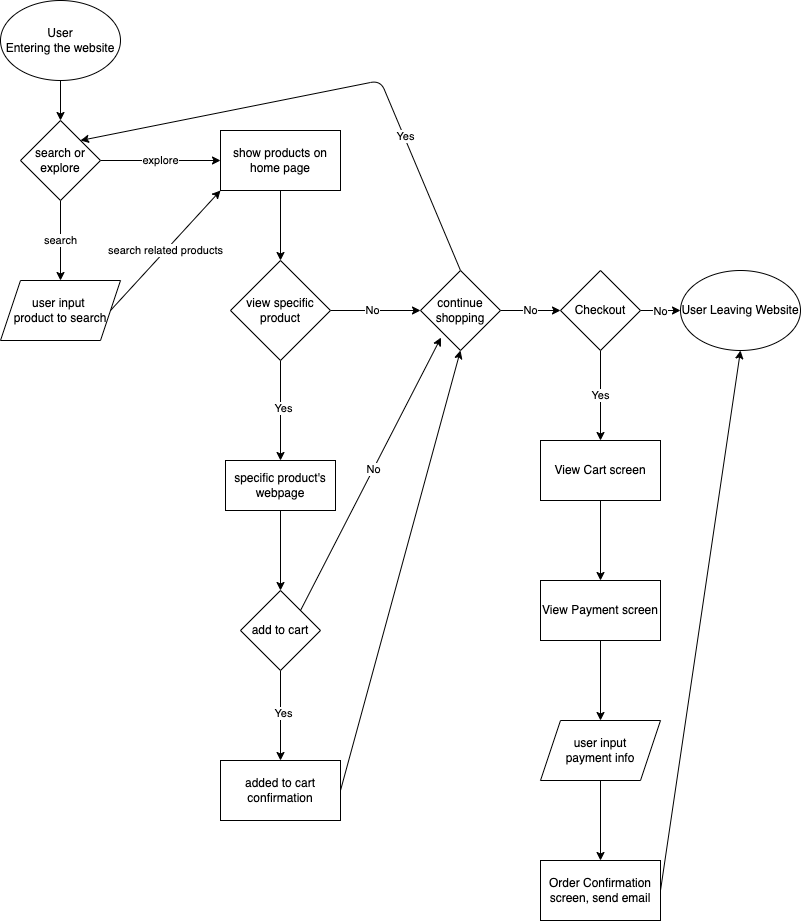

The diagram above was exported from draw.io. Its source (the exported page's mxGraphModel, read from the mxfile embedded in the PNG):
<mxGraphModel dx="648" dy="934" grid="1" gridSize="10" guides="1" tooltips="1" connect="1" arrows="1" fold="1" page="1" pageScale="1" pageWidth="850" pageHeight="1100" math="0" shadow="0">
  <root>
    <mxCell id="0" />
    <mxCell id="1" parent="0" />
    <mxCell id="4" value="" style="edgeStyle=none;html=1;" edge="1" parent="1" source="2" target="3">
      <mxGeometry relative="1" as="geometry" />
    </mxCell>
    <mxCell id="2" value="User&lt;br&gt;Entering the website" style="ellipse;whiteSpace=wrap;html=1;" vertex="1" parent="1">
      <mxGeometry x="40" y="40" width="120" height="80" as="geometry" />
    </mxCell>
    <mxCell id="7" value="search" style="edgeStyle=none;html=1;" edge="1" parent="1" source="3">
      <mxGeometry relative="1" as="geometry">
        <mxPoint x="100" y="320" as="targetPoint" />
      </mxGeometry>
    </mxCell>
    <mxCell id="9" value="explore" style="edgeStyle=none;html=1;" edge="1" parent="1" source="3">
      <mxGeometry relative="1" as="geometry">
        <mxPoint x="260" y="200" as="targetPoint" />
      </mxGeometry>
    </mxCell>
    <mxCell id="3" value="search or explore" style="rhombus;whiteSpace=wrap;html=1;" vertex="1" parent="1">
      <mxGeometry x="60" y="160" width="80" height="80" as="geometry" />
    </mxCell>
    <mxCell id="19" value="search&amp;nbsp;related products" style="edgeStyle=none;html=1;exitX=1;exitY=0.5;exitDx=0;exitDy=0;entryX=0;entryY=1;entryDx=0;entryDy=0;" edge="1" parent="1" source="16" target="17">
      <mxGeometry relative="1" as="geometry" />
    </mxCell>
    <mxCell id="16" value="user input&amp;nbsp;&lt;br&gt;product to search" style="shape=parallelogram;perimeter=parallelogramPerimeter;whiteSpace=wrap;html=1;fixedSize=1;" vertex="1" parent="1">
      <mxGeometry x="40" y="320" width="120" height="60" as="geometry" />
    </mxCell>
    <mxCell id="21" value="" style="edgeStyle=none;html=1;" edge="1" parent="1" source="17" target="20">
      <mxGeometry relative="1" as="geometry" />
    </mxCell>
    <mxCell id="17" value="show products on home page" style="whiteSpace=wrap;html=1;" vertex="1" parent="1">
      <mxGeometry x="260" y="170" width="120" height="60" as="geometry" />
    </mxCell>
    <mxCell id="24" value="" style="edgeStyle=none;html=1;" edge="1" parent="1" source="20">
      <mxGeometry relative="1" as="geometry">
        <mxPoint x="320" y="500" as="targetPoint" />
      </mxGeometry>
    </mxCell>
    <mxCell id="26" value="Yes" style="edgeLabel;html=1;align=center;verticalAlign=middle;resizable=0;points=[];" vertex="1" connectable="0" parent="24">
      <mxGeometry x="-0.0566" y="2" relative="1" as="geometry">
        <mxPoint as="offset" />
      </mxGeometry>
    </mxCell>
    <mxCell id="28" value="" style="edgeStyle=none;html=1;" edge="1" parent="1" source="20" target="27">
      <mxGeometry relative="1" as="geometry" />
    </mxCell>
    <mxCell id="29" value="No" style="edgeLabel;html=1;align=center;verticalAlign=middle;resizable=0;points=[];" vertex="1" connectable="0" parent="28">
      <mxGeometry x="-0.0833" y="1" relative="1" as="geometry">
        <mxPoint as="offset" />
      </mxGeometry>
    </mxCell>
    <mxCell id="20" value="view specific&lt;br&gt;product" style="rhombus;whiteSpace=wrap;html=1;" vertex="1" parent="1">
      <mxGeometry x="270" y="300" width="100" height="100" as="geometry" />
    </mxCell>
    <mxCell id="37" value="" style="edgeStyle=none;html=1;" edge="1" parent="1" source="25" target="36">
      <mxGeometry relative="1" as="geometry" />
    </mxCell>
    <mxCell id="25" value="specific product's webpage" style="whiteSpace=wrap;html=1;" vertex="1" parent="1">
      <mxGeometry x="265" y="500" width="110" height="50" as="geometry" />
    </mxCell>
    <mxCell id="30" style="edgeStyle=none;html=1;exitX=0.5;exitY=0;exitDx=0;exitDy=0;entryX=1;entryY=0;entryDx=0;entryDy=0;" edge="1" parent="1" source="27" target="3">
      <mxGeometry relative="1" as="geometry">
        <Array as="points">
          <mxPoint x="420" y="120" />
        </Array>
      </mxGeometry>
    </mxCell>
    <mxCell id="32" value="Yes" style="edgeLabel;html=1;align=center;verticalAlign=middle;resizable=0;points=[];" vertex="1" connectable="0" parent="30">
      <mxGeometry x="-0.4335" y="-1" relative="1" as="geometry">
        <mxPoint as="offset" />
      </mxGeometry>
    </mxCell>
    <mxCell id="35" value="No" style="edgeStyle=none;html=1;exitX=1;exitY=0.5;exitDx=0;exitDy=0;" edge="1" parent="1" source="27">
      <mxGeometry relative="1" as="geometry">
        <mxPoint x="600" y="350" as="targetPoint" />
      </mxGeometry>
    </mxCell>
    <mxCell id="27" value="continue&lt;br&gt;shopping" style="rhombus;whiteSpace=wrap;html=1;" vertex="1" parent="1">
      <mxGeometry x="460" y="310" width="80" height="80" as="geometry" />
    </mxCell>
    <mxCell id="39" value="" style="edgeStyle=none;html=1;" edge="1" parent="1" source="36" target="38">
      <mxGeometry relative="1" as="geometry" />
    </mxCell>
    <mxCell id="40" value="Yes" style="edgeLabel;html=1;align=center;verticalAlign=middle;resizable=0;points=[];" vertex="1" connectable="0" parent="39">
      <mxGeometry x="-0.0666" y="2" relative="1" as="geometry">
        <mxPoint as="offset" />
      </mxGeometry>
    </mxCell>
    <mxCell id="41" style="edgeStyle=none;html=1;exitX=1;exitY=0;exitDx=0;exitDy=0;entryX=0.256;entryY=0.838;entryDx=0;entryDy=0;entryPerimeter=0;" edge="1" parent="1" source="36" target="27">
      <mxGeometry relative="1" as="geometry" />
    </mxCell>
    <mxCell id="43" value="No" style="edgeLabel;html=1;align=center;verticalAlign=middle;resizable=0;points=[];" vertex="1" connectable="0" parent="41">
      <mxGeometry x="0.0387" y="1" relative="1" as="geometry">
        <mxPoint x="1" as="offset" />
      </mxGeometry>
    </mxCell>
    <mxCell id="36" value="add to cart" style="rhombus;whiteSpace=wrap;html=1;" vertex="1" parent="1">
      <mxGeometry x="280" y="630" width="80" height="80" as="geometry" />
    </mxCell>
    <mxCell id="42" style="edgeStyle=none;html=1;exitX=1;exitY=0.5;exitDx=0;exitDy=0;entryX=0.5;entryY=1;entryDx=0;entryDy=0;" edge="1" parent="1" source="38" target="27">
      <mxGeometry relative="1" as="geometry" />
    </mxCell>
    <mxCell id="38" value="added to cart confirmation" style="whiteSpace=wrap;html=1;" vertex="1" parent="1">
      <mxGeometry x="260" y="800" width="120" height="60" as="geometry" />
    </mxCell>
    <mxCell id="45" value="User Leaving Website" style="ellipse;whiteSpace=wrap;html=1;" vertex="1" parent="1">
      <mxGeometry x="720" y="310" width="120" height="80" as="geometry" />
    </mxCell>
    <mxCell id="47" style="edgeStyle=none;html=1;exitX=1;exitY=0.5;exitDx=0;exitDy=0;entryX=0;entryY=0.5;entryDx=0;entryDy=0;" edge="1" parent="1" source="46" target="45">
      <mxGeometry relative="1" as="geometry" />
    </mxCell>
    <mxCell id="48" value="No" style="edgeLabel;html=1;align=center;verticalAlign=middle;resizable=0;points=[];" vertex="1" connectable="0" parent="47">
      <mxGeometry x="-0.0333" y="3" relative="1" as="geometry">
        <mxPoint y="3" as="offset" />
      </mxGeometry>
    </mxCell>
    <mxCell id="50" value="Yes" style="edgeStyle=none;html=1;" edge="1" parent="1" source="46" target="49">
      <mxGeometry relative="1" as="geometry" />
    </mxCell>
    <mxCell id="46" value="Checkout" style="rhombus;whiteSpace=wrap;html=1;" vertex="1" parent="1">
      <mxGeometry x="600" y="310" width="80" height="80" as="geometry" />
    </mxCell>
    <mxCell id="52" value="" style="edgeStyle=none;html=1;" edge="1" parent="1" source="49" target="51">
      <mxGeometry relative="1" as="geometry" />
    </mxCell>
    <mxCell id="49" value="View Cart screen" style="whiteSpace=wrap;html=1;" vertex="1" parent="1">
      <mxGeometry x="580" y="480" width="120" height="60" as="geometry" />
    </mxCell>
    <mxCell id="54" value="" style="edgeStyle=none;html=1;" edge="1" parent="1" source="51">
      <mxGeometry relative="1" as="geometry">
        <mxPoint x="640" y="760" as="targetPoint" />
      </mxGeometry>
    </mxCell>
    <mxCell id="51" value="View Payment screen" style="whiteSpace=wrap;html=1;" vertex="1" parent="1">
      <mxGeometry x="580" y="620" width="120" height="60" as="geometry" />
    </mxCell>
    <mxCell id="57" value="" style="edgeStyle=none;html=1;" edge="1" parent="1" source="55" target="56">
      <mxGeometry relative="1" as="geometry" />
    </mxCell>
    <mxCell id="55" value="user input&lt;br&gt;payment info" style="shape=parallelogram;perimeter=parallelogramPerimeter;whiteSpace=wrap;html=1;fixedSize=1;" vertex="1" parent="1">
      <mxGeometry x="580" y="760" width="120" height="60" as="geometry" />
    </mxCell>
    <mxCell id="58" style="edgeStyle=none;html=1;exitX=1;exitY=0.5;exitDx=0;exitDy=0;entryX=0.5;entryY=1;entryDx=0;entryDy=0;" edge="1" parent="1" source="56" target="45">
      <mxGeometry relative="1" as="geometry" />
    </mxCell>
    <mxCell id="56" value="Order Confirmation&lt;br&gt;screen, send email" style="whiteSpace=wrap;html=1;" vertex="1" parent="1">
      <mxGeometry x="580" y="900" width="120" height="60" as="geometry" />
    </mxCell>
  </root>
</mxGraphModel>